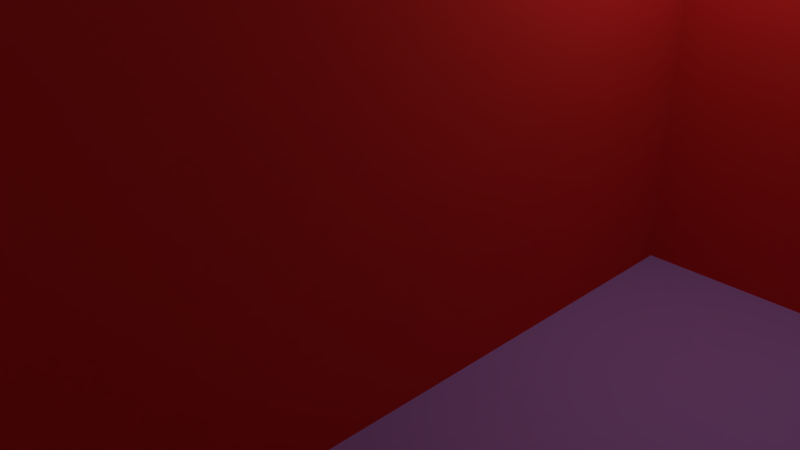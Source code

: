 # Source: wallTile10.blend  (saved by Blender 2.77.0; exported with 4.5.12 LTS)
import bpy
from mathutils import Matrix  # noqa: F401  (used for matrix-valued properties, if any)

bpy.ops.wm.read_factory_settings(use_empty=True)
scene = bpy.context.scene
scene.name = 'Scene'

# ---- collections
col_collection_1 = bpy.data.collections.new('Collection 1'); scene.collection.children.link(col_collection_1)

# ---- materials (node trees are filled in below, after node groups)
mat_floor = bpy.data.materials.new('Floor')
mat_floor.alpha_threshold = 0.0
mat_floor.use_transparent_shadow = False
mat_floor.diffuse_color = (0.5027, 0.2824, 0.8, 1.0)
mat_floor.roughness = 0.5
mat_door = bpy.data.materials.new('Door')
mat_door.alpha_threshold = 0.0
mat_door.use_transparent_shadow = False
mat_door.diffuse_color = (0.03564, 0.02776, 0.8, 1.0)
mat_door.roughness = 0.5
mat_wall = bpy.data.materials.new('Wall')
mat_wall.alpha_threshold = 0.0
mat_wall.use_transparent_shadow = False
mat_wall.diffuse_color = (0.8, 0.03462, 0.03104, 1.0)
mat_wall.roughness = 0.5

# ---- material node trees

# ---- world
world_world = bpy.data.worlds.new('World'); scene.world = world_world
world_world.color = (0.05088, 0.05088, 0.05088)
world_world.use_sun_shadow = False
world_world.sun_shadow_jitter_overblur = 0.0
world_world.cycles.sampling_method = 'MANUAL'

# ---- cameras
cam_camera = bpy.data.cameras.new('Camera')
cam_camera.clip_end = 100.0
cam_camera.lens = 35.0
cam_camera.sensor_width = 32.0
cam_camera.sensor_height = 18.0
cam_camera.ortho_scale = 7.314
cam_camera.dof.focus_distance = 0.0
cam_camera.dof.aperture_fstop = 128.0

# ---- lights
light_lamp = bpy.data.lights.new('Lamp', 'POINT')
light_lamp.transmission_factor = 0.0
light_lamp.cutoff_distance = 30.0
light_lamp.energy = 100.0
light_lamp.shadow_buffer_clip_start = 1.001
light_lamp.shadow_soft_size = 0.1
light_lamp.shadow_maximum_resolution = 0.006
light_lamp.use_absolute_resolution = True

# ---- meshes
me_plane = bpy.data.meshes.new('Plane')
me_plane.from_pydata([(-1.0, -1.0, 0.0), (1.0, -1.0, 0.0), (-1.0, 1.0, 0.0), (1.0, 1.0, 0.0), (-1.0, 0.75, 0.0), (-1.0, 0.5, 0.0), (-1.0, 0.25, 0.0), (-1.0, 0.0, 0.0), (-1.0, -0.25, 0.0), (-1.0, -0.5, 0.0), (-1.0, -0.75, 0.0), (-0.75, -1.0, 0.0), (-0.5, -1.0, 0.0), (-0.25, -1.0, 0.0), (0.0, -1.0, 0.0), (0.25, -1.0, 0.0), (0.5, -1.0, 0.0), (0.75, -1.0, 0.0), (1.0, -0.75, 0.0), (1.0, -0.5, 0.0), (1.0, -0.25, 0.0), (1.0, 0.0, 0.0), (1.0, 0.25, 0.0), (1.0, 0.5, 0.0), (1.0, 0.75, 0.0), (0.75, 1.0, 0.0), (0.5, 1.0, 0.0), (0.25, 1.0, 0.0), (0.0, 1.0, 0.0), (-0.25, 1.0, 0.0), (-0.5, 1.0, 0.0), (-0.75, 1.0, 0.0), (-0.75, -0.75, 0.0), (-0.75, -0.5, 0.0), (-0.75, -0.25, 0.0), (-0.75, 0.0, 0.0), (-0.75, 0.25, 0.0), (-0.75, 0.5, 0.0), (-0.75, 0.75, 0.0), (-0.5, -0.75, 0.0), (-0.5, -0.5, 0.0), (-0.5, -0.25, 0.0), (-0.5, 0.0, 0.0), (-0.5, 0.25, 0.0), (-0.5, 0.5, 0.0), (-0.5, 0.75, 0.0), (-0.25, -0.75, 0.0), (-0.25, -0.5, 0.0), (-0.25, -0.25, 0.0), (-0.25, 0.0, 0.0), (-0.25, 0.25, 0.0), (-0.25, 0.5, 0.0), (-0.25, 0.75, 0.0), (0.0, -0.75, 0.0), (0.0, -0.5, 0.0), (0.0, -0.25, 0.0), (0.0, 0.0, 0.0), (0.0, 0.25, 0.0), (0.0, 0.5, 0.0), (0.0, 0.75, 0.0), (0.25, -0.75, 0.0), (0.25, -0.5, 0.0), (0.25, -0.25, 0.0), (0.25, 0.0, 0.0), (0.25, 0.25, 0.0), (0.25, 0.5, 0.0), (0.25, 0.75, 0.0), (0.5, -0.75, 0.0), (0.5, -0.5, 0.0), (0.5, -0.25, 0.0), (0.5, 0.0, 0.0), (0.5, 0.25, 0.0), (0.5, 0.5, 0.0), (0.5, 0.75, 0.0), (0.75, -0.75, 0.0), (0.75, -0.5, 0.0), (0.75, -0.25, 0.0), (0.75, 0.0, 0.0), (0.75, 0.25, 0.0), (0.75, 0.5, 0.0), (0.75, 0.75, 0.0), (-1.0, -0.75, 0.6), (-1.0, -1.0, 0.6), (0.75, -1.0, 0.6), (1.0, -1.0, 0.6), (-1.0, 0.5, 0.6), (-1.0, 0.25, 0.6), (-0.75, -1.0, 0.6), (-0.5, -1.0, 0.6), (-0.25, -1.0, 0.6), (0.0, -1.0, 0.6), (0.25, -1.0, 0.6), (0.5, -1.0, 0.6), (1.0, -0.75, 0.6), (1.0, 0.25, 0.6), (1.0, 0.5, 0.6), (-0.75, -0.75, 0.6), (-0.75, 0.25, 0.6), (-0.75, 0.5, 0.6), (-0.5, -0.75, 0.6), (-0.5, 0.25, 0.6), (-0.5, 0.5, 0.6), (-0.25, -0.75, 0.6), (-0.25, 0.25, 0.6), (-0.25, 0.5, 0.6), (0.0, -0.75, 0.6), (0.0, -0.5, 0.6), (0.0, -0.25, 0.6), (0.0, 0.0, 0.6), (0.0, 0.25, 0.6), (0.0, 0.5, 0.6), (0.25, -0.75, 0.6), (0.25, -0.5, 0.6), (0.25, -0.25, 0.6), (0.25, 0.0, 0.6), (0.25, 0.25, 0.6), (0.25, 0.5, 0.6), (0.5, -0.75, 0.6), (0.5, 0.25, 0.6), (0.5, 0.5, 0.6), (0.75, -0.75, 0.6), (0.75, 0.25, 0.6), (0.75, 0.5, 0.6), (0.75, 0.45, 0.0), (0.5, 0.45, 0.0), (0.75, 0.45, 0.6), (0.5, 0.45, 0.6), (-0.25, 0.45, 0.6), (-0.25, 0.45, 0.0), (-0.5, 0.45, 0.0), (-0.5, 0.45, 0.6), (-0.5, -0.95, 0.0), (-0.25, -0.95, 0.0), (-0.25, -0.95, 0.6), (-0.5, -0.95, 0.6), (0.5, -0.95, 0.0), (0.75, -0.95, 0.0), (0.5, -0.95, 0.6), (0.75, -0.95, 0.6), (0.5, 0.3, 0.6), (0.5, 0.3, 0.0), (0.75, 0.3, 0.0), (0.75, 0.3, 0.6), (-0.25, -0.8, 0.0), (-0.5, -0.8, 0.0), (-0.25, -0.8, 0.6), (-0.5, -0.8, 0.6)], [], [(80, 24, 3, 25), (4, 38, 31, 2), (38, 45, 30, 31), (45, 52, 29, 30), (52, 59, 28, 29), (59, 66, 27, 28), (66, 73, 26, 27), (73, 80, 25, 26), (63, 64, 115, 114), (10, 32, 33, 9), (9, 33, 34, 8), (8, 34, 35, 7), (7, 35, 36, 6), (53, 46, 102, 105), (5, 37, 38, 4), (14, 15, 91, 90), (32, 39, 40, 33), (33, 40, 41, 34), (34, 41, 42, 35), (35, 42, 43, 36), (39, 32, 96, 99), (37, 44, 45, 38), (17, 1, 84, 83), (39, 46, 47, 40), (40, 47, 48, 41), (41, 48, 49, 42), (42, 49, 50, 43), (62, 63, 114, 113), (44, 51, 52, 45), (72, 119, 126, 124), (46, 53, 54, 47), (47, 54, 55, 48), (48, 55, 56, 49), (49, 56, 57, 50), (13, 14, 90, 89), (51, 58, 59, 52), (65, 58, 110, 116), (10, 0, 82, 81), (61, 62, 113, 112), (118, 71, 140, 139), (44, 101, 130, 129), (88, 12, 131, 134), (58, 65, 66, 59), (37, 5, 85, 98), (60, 67, 68, 61), (61, 68, 69, 62), (62, 69, 70, 63), (63, 70, 71, 64), (60, 61, 112, 111), (65, 72, 73, 66), (43, 50, 103, 100), (67, 74, 75, 68), (68, 75, 76, 69), (69, 76, 77, 70), (70, 77, 78, 71), (11, 12, 88, 87), (72, 79, 80, 73), (6, 36, 97, 86), (74, 18, 19, 75), (75, 19, 20, 76), (76, 20, 21, 77), (77, 21, 22, 78), (0, 11, 87, 82), (79, 23, 24, 80), (82, 87, 96, 81), (86, 97, 98, 85), (87, 88, 99, 96), (97, 100, 101, 98), (88, 89, 102, 99), (100, 103, 104, 101), (89, 90, 105, 102), (103, 109, 110, 104), (90, 91, 111, 105), (105, 111, 112, 106), (106, 112, 113, 107), (107, 113, 114, 108), (108, 114, 115, 109), (109, 115, 116, 110), (91, 92, 117, 111), (115, 118, 119, 116), (92, 83, 120, 117), (118, 121, 122, 119), (83, 84, 93, 120), (121, 94, 95, 122), (67, 60, 111, 117), (15, 16, 92, 91), (18, 74, 120, 93), (16, 17, 136, 135), (54, 53, 105, 106), (1, 18, 93, 84), (36, 43, 100, 97), (55, 54, 106, 107), (50, 57, 109, 103), (5, 6, 86, 85), (44, 37, 98, 101), (64, 71, 118, 115), (56, 55, 107, 108), (58, 51, 104, 110), (78, 22, 94, 121), (72, 65, 116, 119), (57, 56, 108, 109), (32, 10, 81, 96), (23, 79, 122, 95), (102, 46, 143, 145), (74, 67, 117, 120), (22, 23, 95, 94), (79, 72, 124, 123), (119, 122, 125, 126), (122, 79, 123, 125), (128, 129, 130, 127), (104, 51, 128, 127), (101, 104, 127, 130), (51, 44, 129, 128), (89, 88, 134, 133), (12, 13, 132, 131), (13, 89, 133, 132), (135, 136, 138, 137), (17, 83, 138, 136), (83, 92, 137, 138), (92, 16, 135, 137), (71, 78, 141, 140), (121, 118, 139, 142), (78, 121, 142, 141), (39, 99, 146, 144), (46, 39, 144, 143), (99, 102, 145, 146), (131, 132, 143, 144), (133, 145, 143, 132), (131, 144, 146, 134), (134, 146, 145, 133), (124, 140, 141, 123), (125, 123, 141, 142), (124, 126, 139, 140), (126, 125, 142, 139)])
me_plane.polygons.foreach_set('material_index', [0, 0, 0, 0, 0, 0, 0, 0, 2, 0, 0, 0, 0, 2, 0, 2, 0, 0, 0, 0, 2, 0, 2, 0, 0, 0, 0, 2, 0, 2, 0, 0, 0, 0, 2, 0, 2, 2, 2, 2, 2, 2, 0, 2, 0, 0, 0, 0, 2, 0, 2, 0, 0, 0, 0, 2, 0, 2, 0, 0, 0, 0, 2, 0, 0, 0, 0, 0, 0, 0, 0, 0, 0, 0, 0, 0, 0, 0, 0, 0, 0, 0, 0, 0, 2, 2, 2, 0, 2, 2, 2, 2, 2, 2, 2, 2, 2, 2, 2, 2, 2, 2, 2, 2, 2, 2, 0, 0, 2, 1, 2, 0, 0, 0, 0, 2, 1, 2, 0, 2, 0, 0, 2, 2, 0, 0, 0, 2, 2, 0, 0, 2, 2, 0])
me_plane.materials.append(mat_floor)
me_plane.materials.append(mat_door)
me_plane.materials.append(mat_wall)
me_plane.use_remesh_preserve_volume = False
me_plane.use_remesh_preserve_attributes = False
me_plane.use_mirror_vertex_groups = False
me_plane.update()

# ---- objects
ob_plane = bpy.data.objects.new('Plane', me_plane)
ob_lamp = bpy.data.objects.new('Lamp', light_lamp)
ob_camera = bpy.data.objects.new('Camera', cam_camera)

# ---- transforms, parenting, visibility, modifiers, constraints
ob_plane.location = (0.0, 0.0, 0.0)
ob_plane.scale = (10.0, 10.0, 10.0)
ob_plane.lineart.crease_threshold = 0.0
ob_lamp.location = (4.076, 1.005, 5.904)
ob_lamp.rotation_euler = (0.6503, 0.05522, 1.866)
ob_lamp.lock_rotations_4d = False
ob_lamp.empty_display_type = 'ARROWS'
ob_lamp.color = (0.0, 0.0, 0.0, 0.0)
ob_lamp.lineart.crease_threshold = 0.0
ob_camera.location = (7.481, -6.508, 5.344)
ob_camera.rotation_euler = (1.109, 0.01082, 0.8149)
ob_camera.lock_rotations_4d = False
ob_camera.empty_display_type = 'ARROWS'
ob_camera.color = (0.0, 0.0, 0.0, 0.0)
ob_camera.display_type = 'WIRE'
ob_camera.lineart.crease_threshold = 0.0

# ---- collection membership
col_collection_1.objects.link(ob_plane)
col_collection_1.objects.link(ob_lamp)
col_collection_1.objects.link(ob_camera)

# ---- scene / render settings (as saved in the file)
scene.camera = ob_camera
scene.frame_start = 1; scene.frame_end = 250; scene.frame_set(1)
scene.render.engine = 'BLENDER_EEVEE_NEXT'
scene.render.resolution_percentage = 50
scene.render.dither_intensity = 0.0
scene.cycles.use_denoising = False
scene.cycles.samples = 128
scene.cycles.sampling_pattern = 'TABULATED_SOBOL'
scene.cycles.light_sampling_threshold = 0.0
scene.cycles.use_adaptive_sampling = False
scene.cycles.use_light_tree = False
scene.cycles.blur_glossy = 0.0
scene.cycles.sample_clamp_indirect = 0.0
scene.view_settings.view_transform = 'Standard'
bpy.context.view_layer.update()
